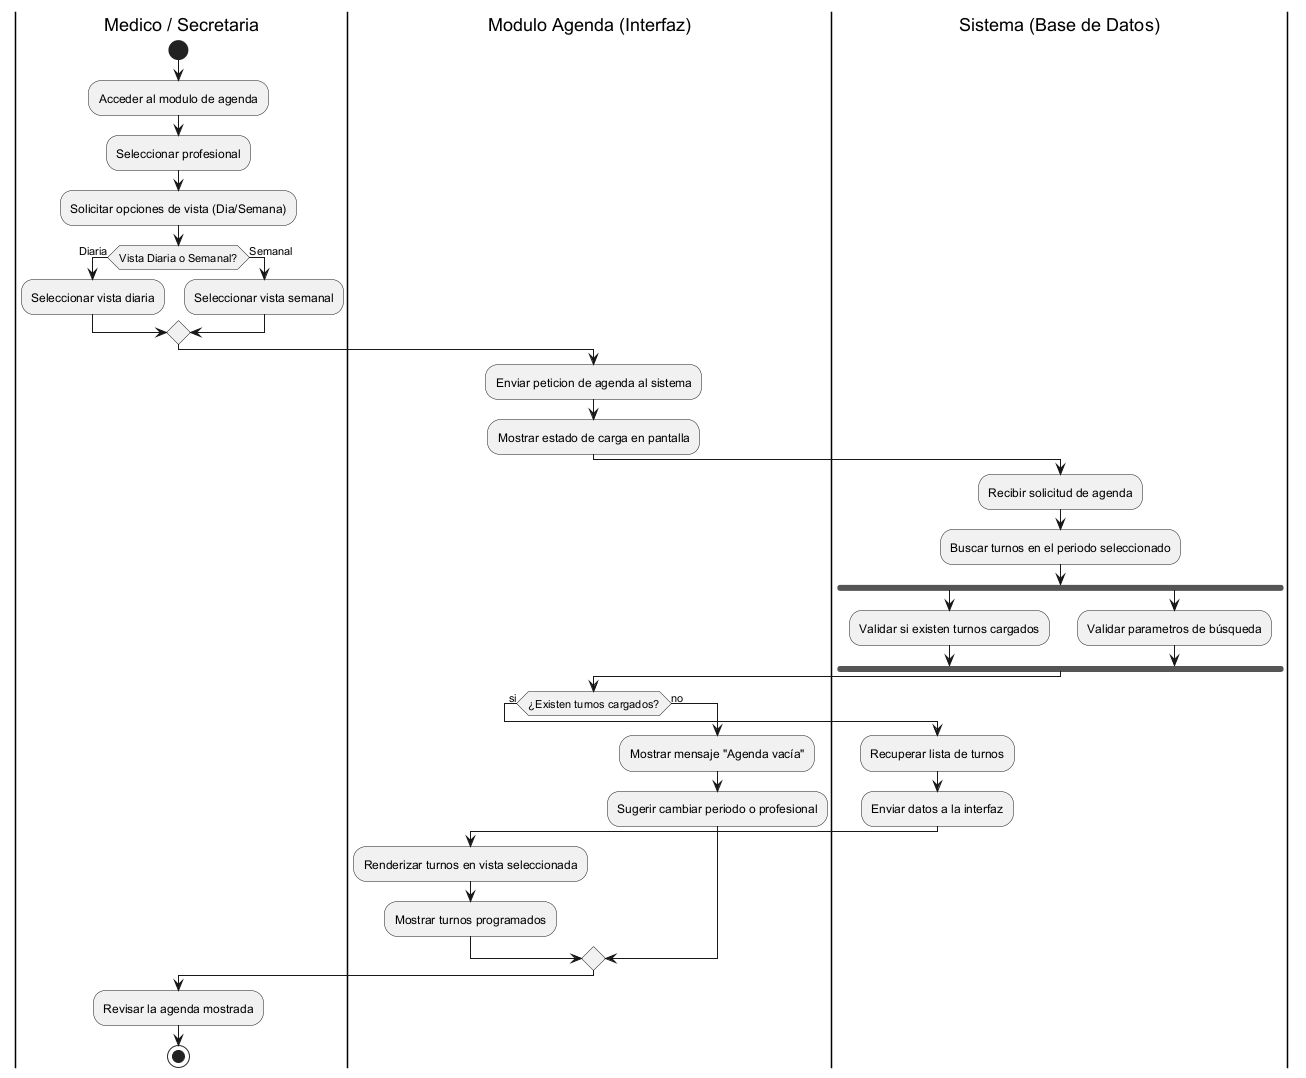

The diagram above was rendered by PlantUML. Its source (embedded in the PNG):
@startuml
|Medico / Secretaria|
start
:Acceder al modulo de agenda;
:Seleccionar profesional;
:Solicitar opciones de vista (Dia/Semana);
if (Vista Diaria o Semanal?) then (Diaria)
    :Seleccionar vista diaria;
else (Semanal)
    :Seleccionar vista semanal;
endif

|Modulo Agenda (Interfaz)|
:Enviar peticion de agenda al sistema;
:Mostrar estado de carga en pantalla;

|Sistema (Base de Datos)|
:Recibir solicitud de agenda;
:Buscar turnos en el periodo seleccionado;
fork
    :Validar si existen turnos cargados;
fork again
    :Validar parametros de búsqueda;
end fork

|Modulo Agenda (Interfaz)|
if (¿Existen turnos cargados?) then (si)
    |Sistema (Base de Datos)|
    :Recuperar lista de turnos;
    :Enviar datos a la interfaz;
    |Modulo Agenda (Interfaz)|
    :Renderizar turnos en vista seleccionada;
    :Mostrar turnos programados;
else (no)
    |Modulo Agenda (Interfaz)|
    :Mostrar mensaje "Agenda vacía";
    :Sugerir cambiar periodo o profesional;
endif

|Medico / Secretaria|
:Revisar la agenda mostrada;
stop
@enduml